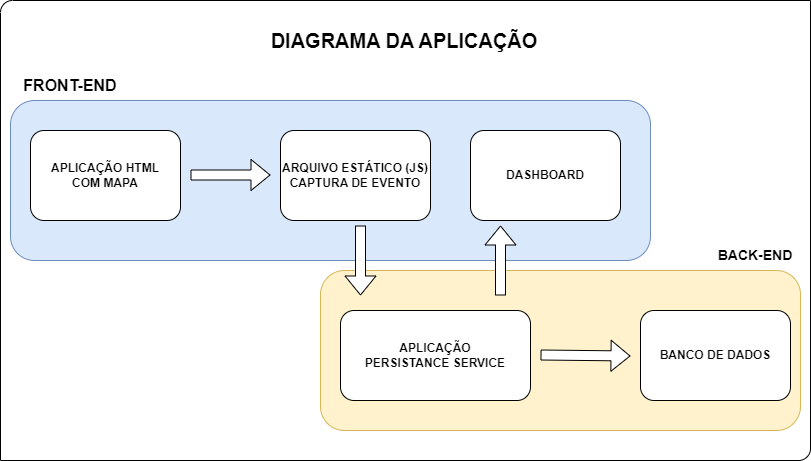

The diagram above was exported from draw.io. Its source (the exported page's mxGraphModel, read from the mxfile embedded in the PNG):
<mxGraphModel dx="1687" dy="878" grid="1" gridSize="10" guides="1" tooltips="1" connect="1" arrows="1" fold="1" page="1" pageScale="1" pageWidth="827" pageHeight="1169" math="0" shadow="0">
  <root>
    <mxCell id="0" />
    <mxCell id="1" parent="0" />
    <mxCell id="OczN2m67_kAQ44QE4XI--21" value="" style="verticalLabelPosition=bottom;verticalAlign=top;html=1;shape=mxgraph.basic.diag_round_rect;dx=6;whiteSpace=wrap;" vertex="1" parent="1">
      <mxGeometry x="10" y="120" width="810" height="460" as="geometry" />
    </mxCell>
    <mxCell id="OczN2m67_kAQ44QE4XI--15" value="" style="rounded=1;whiteSpace=wrap;html=1;fillColor=#fff2cc;strokeColor=#d6b656;" vertex="1" parent="1">
      <mxGeometry x="330" y="390" width="480" height="160" as="geometry" />
    </mxCell>
    <mxCell id="OczN2m67_kAQ44QE4XI--14" value="" style="rounded=1;whiteSpace=wrap;html=1;fillColor=#dae8fc;strokeColor=#6c8ebf;" vertex="1" parent="1">
      <mxGeometry x="20" y="220" width="640" height="160" as="geometry" />
    </mxCell>
    <mxCell id="OczN2m67_kAQ44QE4XI--1" value="APLICAÇÃO HTML&lt;div&gt;COM MAPA&lt;/div&gt;" style="rounded=1;whiteSpace=wrap;html=1;fontStyle=1;gradientColor=none;" vertex="1" parent="1">
      <mxGeometry x="40" y="250" width="150" height="90" as="geometry" />
    </mxCell>
    <mxCell id="OczN2m67_kAQ44QE4XI--2" value="ARQUIVO ESTÁTICO (JS)&lt;div&gt;CAPTURA DE EVENTO&lt;/div&gt;" style="rounded=1;whiteSpace=wrap;html=1;fontStyle=1" vertex="1" parent="1">
      <mxGeometry x="290" y="250" width="150" height="90" as="geometry" />
    </mxCell>
    <mxCell id="OczN2m67_kAQ44QE4XI--3" value="APLICAÇÃO&lt;div&gt;PERSISTANCE SERVICE&lt;/div&gt;" style="rounded=1;whiteSpace=wrap;html=1;fontStyle=1" vertex="1" parent="1">
      <mxGeometry x="350" y="430" width="190" height="90" as="geometry" />
    </mxCell>
    <mxCell id="OczN2m67_kAQ44QE4XI--4" value="BANCO DE DADOS" style="rounded=1;whiteSpace=wrap;html=1;fontStyle=1" vertex="1" parent="1">
      <mxGeometry x="650" y="430" width="150" height="90" as="geometry" />
    </mxCell>
    <mxCell id="OczN2m67_kAQ44QE4XI--5" value="DASHBOARD" style="rounded=1;whiteSpace=wrap;html=1;fontStyle=1" vertex="1" parent="1">
      <mxGeometry x="480" y="250" width="150" height="90" as="geometry" />
    </mxCell>
    <mxCell id="OczN2m67_kAQ44QE4XI--6" value="" style="shape=flexArrow;endArrow=classic;html=1;rounded=0;fillColor=default;" edge="1" parent="1">
      <mxGeometry width="50" height="50" relative="1" as="geometry">
        <mxPoint x="550" y="474.5" as="sourcePoint" />
        <mxPoint x="640" y="475.5" as="targetPoint" />
      </mxGeometry>
    </mxCell>
    <mxCell id="OczN2m67_kAQ44QE4XI--10" value="" style="shape=flexArrow;endArrow=classic;html=1;rounded=0;fillColor=default;" edge="1" parent="1">
      <mxGeometry width="50" height="50" relative="1" as="geometry">
        <mxPoint x="200" y="294.5" as="sourcePoint" />
        <mxPoint x="280" y="294.5" as="targetPoint" />
      </mxGeometry>
    </mxCell>
    <mxCell id="OczN2m67_kAQ44QE4XI--11" value="" style="shape=flexArrow;endArrow=classic;html=1;rounded=0;fillColor=default;" edge="1" parent="1">
      <mxGeometry width="50" height="50" relative="1" as="geometry">
        <mxPoint x="370" y="345" as="sourcePoint" />
        <mxPoint x="370" y="415" as="targetPoint" />
      </mxGeometry>
    </mxCell>
    <mxCell id="OczN2m67_kAQ44QE4XI--12" value="" style="shape=flexArrow;endArrow=classic;html=1;rounded=0;fillColor=default;" edge="1" parent="1">
      <mxGeometry width="50" height="50" relative="1" as="geometry">
        <mxPoint x="510" y="415" as="sourcePoint" />
        <mxPoint x="510" y="345" as="targetPoint" />
      </mxGeometry>
    </mxCell>
    <mxCell id="OczN2m67_kAQ44QE4XI--18" value="FRONT-END" style="text;strokeColor=none;align=center;fillColor=none;html=1;verticalAlign=middle;whiteSpace=wrap;rounded=0;fontStyle=1;fontSize=16;" vertex="1" parent="1">
      <mxGeometry x="30" y="190" width="100" height="30" as="geometry" />
    </mxCell>
    <mxCell id="OczN2m67_kAQ44QE4XI--19" value="BACK-END" style="text;strokeColor=none;align=center;fillColor=none;html=1;verticalAlign=middle;whiteSpace=wrap;rounded=0;fontStyle=1;fontSize=14;" vertex="1" parent="1">
      <mxGeometry x="720" y="360" width="90" height="30" as="geometry" />
    </mxCell>
    <mxCell id="OczN2m67_kAQ44QE4XI--20" value="DIAGRAMA DA APLICAÇÃO" style="whiteSpace=wrap;html=1;strokeColor=none;fillColor=none;fontStyle=1;fontSize=20;" vertex="1" parent="1">
      <mxGeometry x="254" y="130" width="320" height="60" as="geometry" />
    </mxCell>
  </root>
</mxGraphModel>